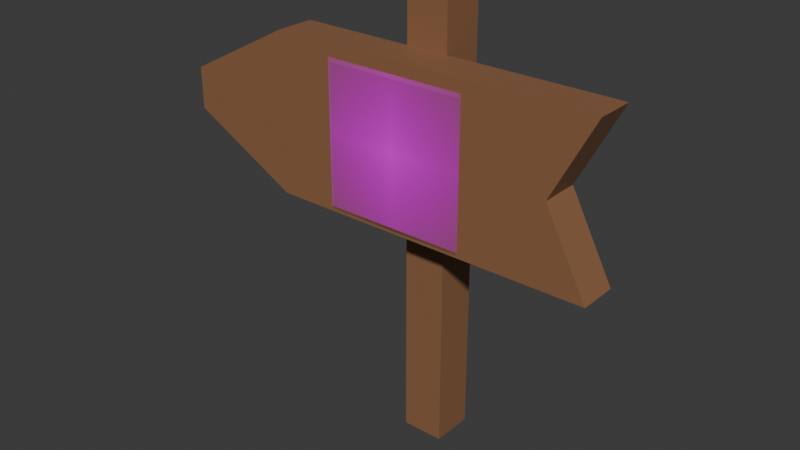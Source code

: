 # Source: sign_home.blend  (saved by Blender 4.1.23; exported with 4.5.12 LTS)
import bpy
from mathutils import Matrix  # noqa: F401  (used for matrix-valued properties, if any)

bpy.ops.wm.read_factory_settings(use_empty=True)
scene = bpy.context.scene
scene.name = 'Scene'

# ---- collections
col_collection = bpy.data.collections.new('Collection'); scene.collection.children.link(col_collection)

# ---- images (referenced by path relative to the original .blend; pixels are not part of the script)
import os
ASSET_DIR = os.environ.get("B2B_ASSET_DIR", "")  # directory of the original .blend (textures are referenced by path, not embedded)
HERE = os.path.dirname(os.path.abspath(__file__))  # packed textures are extracted next to this script under _unpacked/

def load_image(name, relpath, width, height, colorspace="sRGB"):
    """Load a texture the original file referenced (path relative to the .blend, or extracted next to this script)."""
    p = next((c for c in (os.path.join(HERE, relpath), os.path.join(ASSET_DIR, relpath)) if relpath and os.path.exists(c)), "")
    if p:
        img = bpy.data.images.load(p, check_existing=True)
        img.name = name
    else:  # same state as the original file: an image datablock whose file is absent (Cycles renders it pink)
        img = bpy.data.images.new(name, width, height)
        img.source = "FILE"
        img.filepath = "//" + (relpath or name)
    img.colorspace_settings.name = colorspace
    return img
img_home_png_001 = load_image('home.png.001', 'home.png', 1024, 1024, 'sRGB')

# ---- materials (node trees are filled in below, after node groups)
mat_wood = bpy.data.materials.new('wood')
mat_wood.use_transparent_shadow = False
mat_home = bpy.data.materials.new('home')
mat_home.surface_render_method = 'BLENDED'
mat_home.blend_method = 'BLEND'

# ---- material node trees
mat_wood.use_nodes = True; mat_wood.node_tree.nodes.clear()
_N = mat_wood.node_tree.nodes; _L = mat_wood.node_tree.links
n0 = _N.new('ShaderNodeBsdfPrincipled'); n0.name = 'Principled BSDF'; n0.location = (10, 300)
n0.inputs[0].default_value = (0.2765, 0.1307, 0.06334, 1.0)
n1 = _N.new('ShaderNodeOutputMaterial'); n1.name = 'Material Output'; n1.location = (300, 300)
_L.new(n0.outputs[0], n1.inputs[0])
n1.is_active_output = True
mat_home.use_nodes = True; mat_home.node_tree.nodes.clear()
_N = mat_home.node_tree.nodes; _L = mat_home.node_tree.links
n0 = _N.new('ShaderNodeOutputMaterial'); n0.name = 'Material Output'; n0.location = (300, 300)
n1 = _N.new('ShaderNodeTexImage'); n1.name = 'Image Texture'; n1.location = (-200, 300)
n1.image = img_home_png_001
n1.extension = 'CLIP'
n2 = _N.new('ShaderNodeBsdfPrincipled'); n2.name = 'Principled BSDF'; n2.location = (0, 300)
_L.new(n1.outputs[0], n2.inputs[0])
_L.new(n1.outputs[1], n2.inputs[4])
_L.new(n2.outputs[0], n0.inputs[0])
n0.is_active_output = True

# ---- world
world_world = bpy.data.worlds.new('World'); scene.world = world_world
world_world.use_nodes = True; world_world.node_tree.nodes.clear()
_N = world_world.node_tree.nodes; _L = world_world.node_tree.links
n0 = _N.new('ShaderNodeOutputWorld'); n0.name = 'World Output'; n0.location = (300, 300)
n1 = _N.new('ShaderNodeBackground'); n1.name = 'Background'; n1.location = (10, 300)
n1.inputs[0].default_value = (0.05088, 0.05088, 0.05088, 1.0)
_L.new(n1.outputs[0], n0.inputs[0])
n0.is_active_output = True
world_world.color = (0.05088, 0.05088, 0.05088)
world_world.use_sun_shadow = False
world_world.sun_shadow_jitter_overblur = 0.0

# ---- meshes
me_cube_001 = bpy.data.meshes.new('Cube.001')
me_cube_001.from_pydata([(-0.08988, -0.08988, 0.0), (-0.08988, -0.08988, 1.888), (-0.08988, 0.08988, 0.0), (-0.08988, 0.08988, 1.888), (0.08988, -0.08988, 0.0), (0.08988, -0.08988, 1.888), (0.08988, 0.08988, 0.0), (0.08988, 0.08988, 1.888)], [], [(0, 1, 3, 2), (2, 3, 7, 6), (6, 7, 5, 4), (4, 5, 1, 0), (2, 6, 4, 0), (7, 3, 1, 5)])
_uv = me_cube_001.uv_layers.new(name='UVMap')
_uv.uv.foreach_set('vector', [0.375, 0.0, 0.625, 0.0, 0.625, 0.25, 0.375, 0.25, 0.375, 0.25, 0.625, 0.25, 0.625, 0.5, 0.375, 0.5, 0.375, 0.5, 0.625, 0.5, 0.625, 0.75, 0.375, 0.75, 0.375, 0.75, 0.625, 0.75, 0.625, 1.0, 0.375, 1.0, 0.125, 0.5, 0.375, 0.5, 0.375, 0.75, 0.125, 0.75, 0.625, 0.5, 0.875, 0.5, 0.875, 0.75, 0.625, 0.75])
me_cube_001.materials.append(mat_wood)
me_cube_001.update()
me_cube_002 = bpy.data.meshes.new('Cube.002')
me_cube_002.from_pydata([(0.894, -0.08327, 0.3387), (0.894, -0.08327, -0.3387), (0.894, 0.08327, 0.3387), (0.894, 0.08327, -0.3387), (-0.4942, -0.08327, 0.3387), (-0.4942, -0.08327, -0.3387), (-0.4942, 0.08327, 0.3387), (-0.4942, 0.08327, -0.3387), (-0.9645, 0.08327, -0.08896), (-0.9645, 0.08327, 0.08896), (-0.9645, -0.08327, 0.08896), (-0.9645, -0.08327, -0.08896), (0.7154, -0.08327, -1.433e-07), (0.7154, 0.08327, -1.433e-07), (-0.4942, 0.08327, 2.508e-07), (-0.4942, -0.08327, 2.508e-07), (-0.9645, 0.08327, 4.041e-07), (-0.9645, -0.08327, 4.041e-07)], [], [(12, 1, 3, 13), (13, 3, 7, 14), (15, 4, 10, 17), (15, 5, 1, 12), (2, 6, 4, 0), (7, 3, 1, 5), (16, 8, 11, 17), (4, 6, 9, 10), (7, 5, 11, 8), (14, 7, 8, 16), (6, 14, 16, 9), (9, 16, 17, 10), (4, 15, 12, 0), (5, 15, 17, 11), (2, 13, 14, 6), (0, 12, 13, 2)])
_uv = me_cube_002.uv_layers.new(name='UVMap')
_uv.uv.foreach_set('vector', [0.5, 0.0, 0.625, 0.0, 0.625, 0.25, 0.5, 0.25, 0.5, 0.25, 0.625, 0.25, 0.625, 0.5, 0.5, 0.5, 0.5, 0.75, 0.375, 0.75, 0.375, 0.75, 0.5, 0.75, 0.5, 0.75, 0.625, 0.75, 0.625, 1.0, 0.5, 1.0, 0.125, 0.5, 0.375, 0.5, 0.375, 0.75, 0.125, 0.75, 0.625, 0.5, 0.875, 0.5, 0.875, 0.75, 0.625, 0.75, 0.5, 0.5, 0.625, 0.5, 0.625, 0.75, 0.5, 0.75, 0.375, 0.75, 0.375, 0.5, 0.375, 0.5, 0.375, 0.75, 0.625, 0.5, 0.625, 0.75, 0.625, 0.75, 0.625, 0.5, 0.5, 0.5, 0.625, 0.5, 0.625, 0.5, 0.5, 0.5, 0.375, 0.5, 0.5, 0.5, 0.5, 0.5, 0.375, 0.5, 0.375, 0.5, 0.5, 0.5, 0.5, 0.75, 0.375, 0.75, 0.375, 0.75, 0.5, 0.75, 0.5, 1.0, 0.375, 1.0, 0.625, 0.75, 0.5, 0.75, 0.5, 0.75, 0.625, 0.75, 0.375, 0.25, 0.5, 0.25, 0.5, 0.5, 0.375, 0.5, 0.375, 0.0, 0.5, 0.0, 0.5, 0.25, 0.375, 0.25])
me_cube_002.materials.append(mat_wood)
me_cube_002.update()
me_home_001 = bpy.data.meshes.new('home.001')
me_home_001.from_pydata([(-0.5, -0.5, 0.0), (0.5, -0.5, 0.0), (-0.5, 0.5, 0.0), (0.5, 0.5, 0.0)], [], [(0, 1, 3, 2)])
_uv = me_home_001.uv_layers.new(name='UVMap')
_uv.uv.foreach_set('vector', [0.0, 0.0, 1.0, 0.0, 1.0, 1.0, 0.0, 1.0])
me_home_001.materials.append(mat_home)
me_home_001.update()

# ---- objects
ob_sign_post = bpy.data.objects.new('sign_post', me_cube_001)
ob_sign = bpy.data.objects.new('sign', me_cube_002)
ob_home = bpy.data.objects.new('home', me_home_001)

# ---- transforms, parenting, visibility, modifiers, constraints
ob_sign_post.location = (0.0, 0.0, 0.0)
ob_sign.location = (-0.08166, -0.1717, 1.339)
ob_home.location = (0.0, -0.3, 1.341)
ob_home.rotation_euler = (1.571, -0.0, 0.0)
ob_home.scale = (0.5979, 0.5979, 0.5979)
_m = ob_home.modifiers.new('Shrinkwrap', 'SHRINKWRAP')
_m.target = ob_sign
_m.offset = 0.03

# ---- collection membership
col_collection.objects.link(ob_sign_post)
col_collection.objects.link(ob_sign)
col_collection.objects.link(ob_home)

# ---- scene / render settings (as saved in the file)
scene.frame_start = 1; scene.frame_end = 250; scene.frame_set(1)
scene.render.engine = 'BLENDER_EEVEE_NEXT'
scene.cycles.sampling_pattern = 'TABULATED_SOBOL'
scene.eevee.ray_tracing_options.trace_max_roughness = 0.0
bpy.context.view_layer.update()

# ---- added for rendering (the .blend has no active camera and no usable light): camera, sun
cam_auto = bpy.data.cameras.new('AutoCamera')
cam_auto.lens = 50.0
cam_auto.sensor_width = 36.0
cam_auto.clip_end = 1000.0
ob_auto_camera = bpy.data.objects.new('AutoCamera', cam_auto)
scene.collection.objects.link(ob_auto_camera)
ob_auto_camera.location = (2.35845, -3.068, 2.92419)
ob_auto_camera.rotation_euler = (1.09748, -7.21219e-08, 0.694738)
scene.camera = ob_auto_camera
light_auto_sun = bpy.data.lights.new('AutoSun', 'SUN')
light_auto_sun.energy = 3.0
light_auto_sun.angle = 0.0523599
ob_auto_sun = bpy.data.objects.new('AutoSun', light_auto_sun)
scene.collection.objects.link(ob_auto_sun)
ob_auto_sun.rotation_euler = (0.872665, 0.174533, 0.523599)
bpy.context.view_layer.update()

